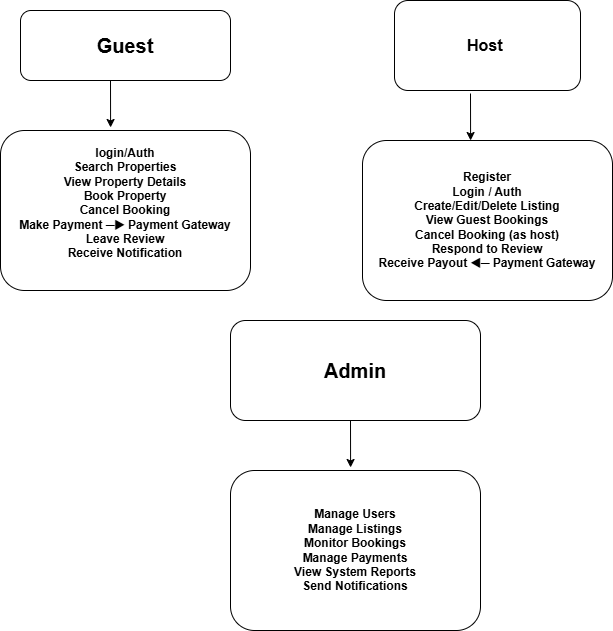

The diagram above was exported from draw.io. Its source (the exported page's mxGraphModel, read from the mxfile embedded in the PNG):
<mxGraphModel dx="1426" dy="829" grid="1" gridSize="10" guides="1" tooltips="1" connect="1" arrows="1" fold="1" page="1" pageScale="1" pageWidth="827" pageHeight="1169" math="0" shadow="0">
  <root>
    <mxCell id="0" />
    <mxCell id="1" parent="0" />
    <mxCell id="OU4-GZ4cCYbmPVK0OdEn-37" value="&lt;b&gt;&lt;font style=&quot;font-size: 20px;&quot;&gt;Guest&lt;/font&gt;&lt;/b&gt;" style="rounded=1;whiteSpace=wrap;html=1;" vertex="1" parent="1">
      <mxGeometry x="40" y="30" width="210" height="70" as="geometry" />
    </mxCell>
    <mxCell id="OU4-GZ4cCYbmPVK0OdEn-38" value="" style="endArrow=classic;html=1;rounded=0;exitX=0.371;exitY=1.043;exitDx=0;exitDy=0;exitPerimeter=0;" edge="1" parent="1">
      <mxGeometry width="50" height="50" relative="1" as="geometry">
        <mxPoint x="130.00000000000009" y="99.99999999999999" as="sourcePoint" />
        <mxPoint x="130.09" y="146.99" as="targetPoint" />
      </mxGeometry>
    </mxCell>
    <mxCell id="OU4-GZ4cCYbmPVK0OdEn-39" value="&lt;b&gt;login/Auth&lt;/b&gt;&lt;div&gt;&lt;div&gt;&lt;b&gt;Search Properties&lt;/b&gt;&lt;/div&gt;&lt;div&gt;&lt;b&gt;View Property Details&lt;/b&gt;&lt;/div&gt;&lt;div&gt;&lt;b&gt;Book Property&lt;/b&gt;&lt;/div&gt;&lt;div&gt;&lt;b&gt;Cancel Booking&lt;/b&gt;&lt;/div&gt;&lt;div&gt;&lt;b&gt;Make Payment ─▶ Payment Gateway&lt;/b&gt;&lt;/div&gt;&lt;div&gt;&lt;b&gt;Leave Review&lt;/b&gt;&lt;/div&gt;&lt;div&gt;&lt;b&gt;Receive Notification&lt;/b&gt;&lt;/div&gt;&lt;div&gt;&lt;span style=&quot;text-wrap-mode: nowrap; color: rgba(0, 0, 0, 0); font-family: monospace; font-size: 0px; text-align: start;&quot;&gt;View Property Details%3CmxGraphModel%3E%3Croot%3E%3CmxCell%20id%3D%220%22%2F%3E%3CmxCell%20id%3D%221%22%20parent%3D%220%22%2F%3E%3CmxCell%20id%3D%222%22%20value%3D%22%26lt%3Bb%26gt%3Blogin%2FAuth%26lt%3B%2Fb%26gt%3B%22%20style%3D%22rounded%3D1%3BwhiteSpace%3Dwrap%3Bhtml%3D1%3B%22%20vertex%3D%221%22%20parent%3D%221%22%3E%3CmxGeometry%20x%3D%2210%22%20y%3D%22160%22%20width%3D%22120%22%20height%3D%2260%22%20as%3D%22geometry%22%2F%3E%3C%2FmxCell%3E%3C%2Froot%3E%3C%2FmxGraphModel%3E&lt;/span&gt;&lt;span style=&quot;text-wrap-mode: nowrap; color: rgba(0, 0, 0, 0); font-family: monospace; font-size: 0px; text-align: start;&quot;&gt;%3CmxGraphModel%3E%3Croot%3E%3CmxCell%20id%3D%220%22%2F%3E%3CmxCell%20id%3D%221%22%20parent%3D%220%22%2F%3E%3CmxCell%20id%3D%222%22%20value%3D%22%26lt%3Bb%26gt%3Blogin%2FAuth%26lt%3B%2Fb%26gt%3B%22%20style%3D%22rounded%3D1%3BwhiteSpace%3Dwrap%3Bhtml%3D1%3B%22%20vertex%3D%221%22%20parent%3D%221%22%3E%3CmxGeometry%20x%3D%2210%22%20y%3D%22160%22%20width%3D%22120%22%20height%3D%2260%22%20as%3D%22geometry%22%2F%3E%3C%2FmxCell%3E%3C%2Froot%3E%3C%2FmxGraphModel%3E&lt;/span&gt;&lt;b&gt;&lt;/b&gt;&lt;/div&gt;&lt;/div&gt;" style="rounded=1;whiteSpace=wrap;html=1;" vertex="1" parent="1">
      <mxGeometry x="20" y="150" width="250" height="160" as="geometry" />
    </mxCell>
    <mxCell id="OU4-GZ4cCYbmPVK0OdEn-40" value="&lt;b&gt;&lt;font style=&quot;font-size: 16px;&quot;&gt;Host&amp;nbsp;&lt;/font&gt;&lt;/b&gt;" style="rounded=1;whiteSpace=wrap;html=1;" vertex="1" parent="1">
      <mxGeometry x="414" y="20" width="186" height="90" as="geometry" />
    </mxCell>
    <mxCell id="OU4-GZ4cCYbmPVK0OdEn-43" value="" style="endArrow=classic;html=1;rounded=0;exitX=0.371;exitY=1.043;exitDx=0;exitDy=0;exitPerimeter=0;" edge="1" parent="1">
      <mxGeometry width="50" height="50" relative="1" as="geometry">
        <mxPoint x="490" y="113.01" as="sourcePoint" />
        <mxPoint x="490.0899999999999" y="160" as="targetPoint" />
      </mxGeometry>
    </mxCell>
    <mxCell id="OU4-GZ4cCYbmPVK0OdEn-44" value="&lt;b&gt;Register&lt;/b&gt;&lt;div&gt;&lt;b&gt;Login / Auth&lt;/b&gt;&lt;/div&gt;&lt;div&gt;&lt;b&gt;Create/Edit/Delete Listing&lt;/b&gt;&lt;/div&gt;&lt;div&gt;&lt;b&gt;View Guest Bookings&lt;/b&gt;&lt;/div&gt;&lt;div&gt;&lt;b&gt;Cancel Booking (as host)&lt;/b&gt;&lt;/div&gt;&lt;div&gt;&lt;b&gt;Respond to Review&lt;/b&gt;&lt;/div&gt;&lt;div&gt;&lt;b&gt;Receive Payout ◀─ Payment Gateway&lt;/b&gt;&lt;/div&gt;" style="rounded=1;whiteSpace=wrap;html=1;" vertex="1" parent="1">
      <mxGeometry x="382" y="160" width="250" height="160" as="geometry" />
    </mxCell>
    <mxCell id="OU4-GZ4cCYbmPVK0OdEn-45" value="&lt;b&gt;&lt;font style=&quot;font-size: 20px;&quot;&gt;Admin&lt;/font&gt;&lt;/b&gt;" style="rounded=1;whiteSpace=wrap;html=1;" vertex="1" parent="1">
      <mxGeometry x="250" y="340" width="250" height="100" as="geometry" />
    </mxCell>
    <mxCell id="OU4-GZ4cCYbmPVK0OdEn-46" value="" style="endArrow=classic;html=1;rounded=0;exitX=0.371;exitY=1.043;exitDx=0;exitDy=0;exitPerimeter=0;" edge="1" parent="1">
      <mxGeometry width="50" height="50" relative="1" as="geometry">
        <mxPoint x="370" y="440" as="sourcePoint" />
        <mxPoint x="370.0899999999999" y="486.99" as="targetPoint" />
      </mxGeometry>
    </mxCell>
    <mxCell id="OU4-GZ4cCYbmPVK0OdEn-47" value="&lt;b&gt;Manage Users&lt;/b&gt;&lt;div&gt;&lt;b&gt;Manage Listings&lt;/b&gt;&lt;/div&gt;&lt;div&gt;&lt;b&gt;Monitor Bookings&lt;/b&gt;&lt;/div&gt;&lt;div&gt;&lt;b&gt;Manage Payments&lt;/b&gt;&lt;/div&gt;&lt;div&gt;&lt;b&gt;View System Reports&lt;/b&gt;&lt;/div&gt;&lt;div&gt;&lt;b&gt;Send Notifications&lt;/b&gt;&lt;/div&gt;" style="rounded=1;whiteSpace=wrap;html=1;" vertex="1" parent="1">
      <mxGeometry x="250" y="490" width="250" height="160" as="geometry" />
    </mxCell>
  </root>
</mxGraphModel>